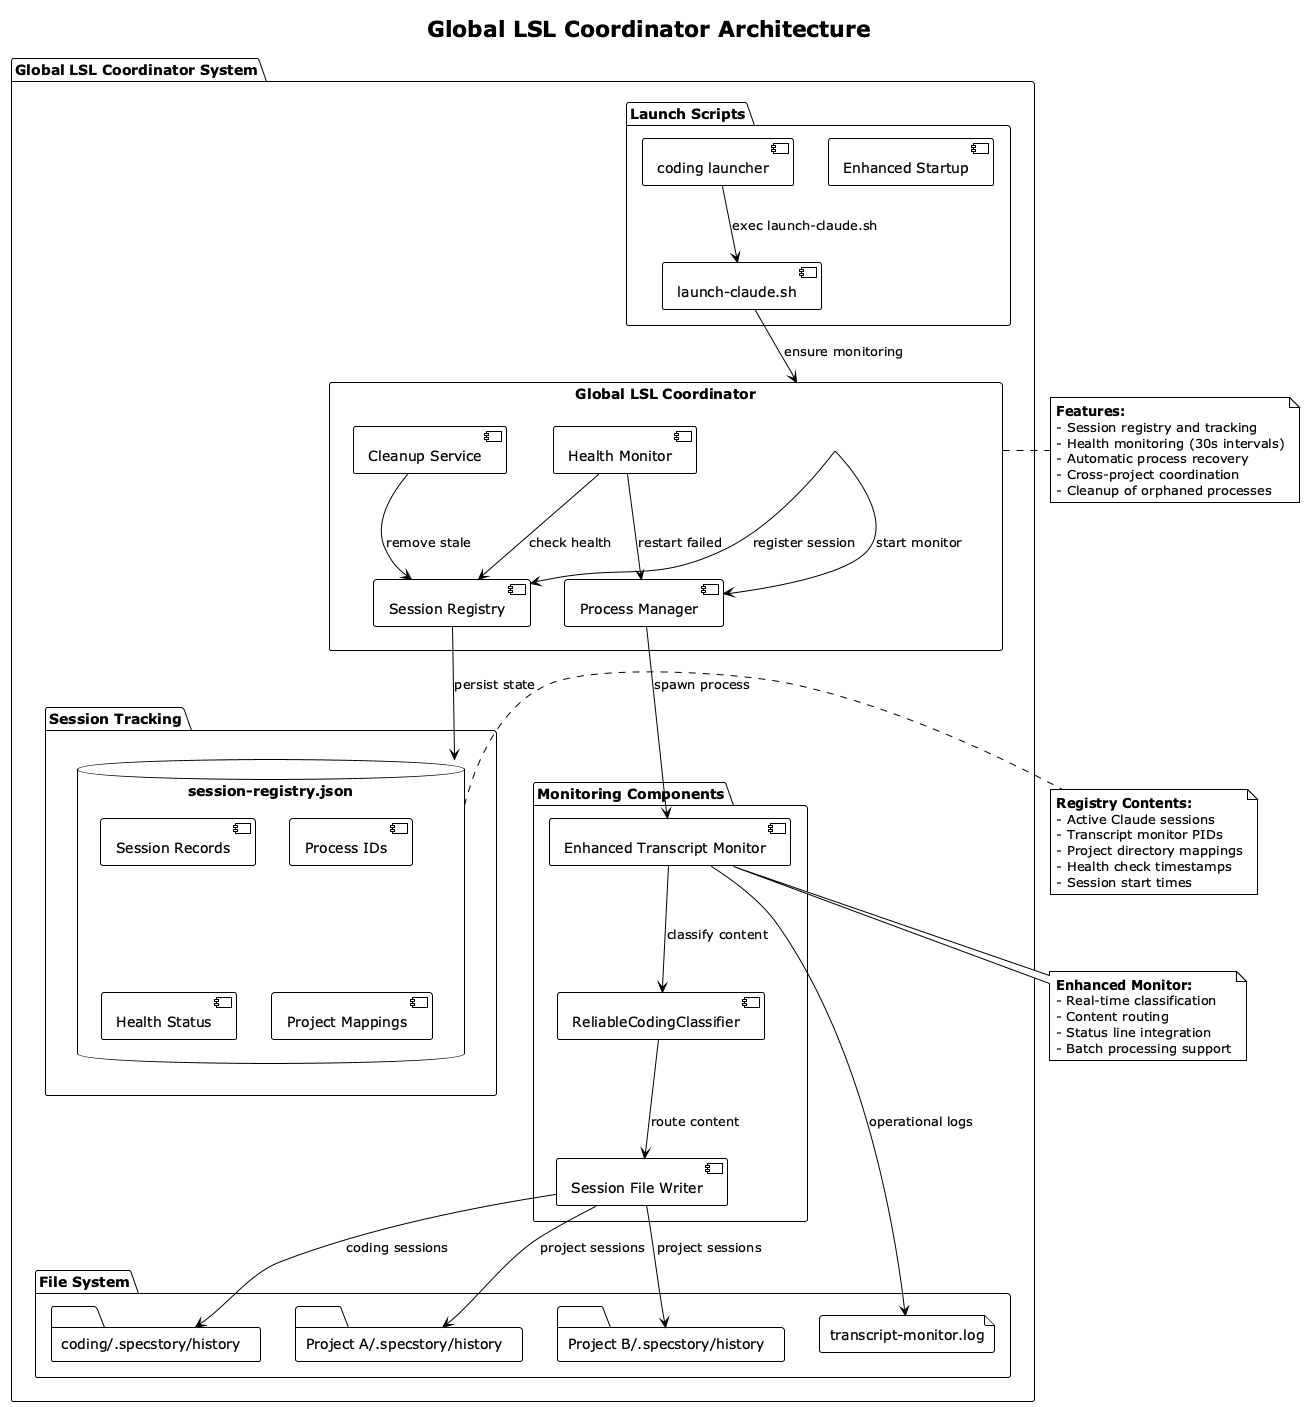

The diagram above was rendered by PlantUML. Its source (embedded in the PNG):
@startuml lsl-global-coordinator-architecture
!theme plain

title Global LSL Coordinator Architecture

package "Global LSL Coordinator System" {
  
  rectangle "Global LSL Coordinator" as GLC {
    component [Session Registry] as Registry
    component [Health Monitor] as Health
    component [Process Manager] as ProcessMgr
    component [Cleanup Service] as Cleanup
  }
  
  package "Launch Scripts" {
    [coding launcher] as CodingLauncher
    [launch-claude.sh] as LaunchScript
    [Enhanced Startup] as Startup
  }
  
  package "Monitoring Components" {
    [Enhanced Transcript Monitor] as ETM
    [ReliableCodingClassifier] as RCC
    [Session File Writer] as Writer
  }
  
  package "Session Tracking" {
    database "session-registry.json" as SessionDB {
      [Session Records] as Sessions
      [Process IDs] as PIDs
      [Health Status] as Status
      [Project Mappings] as Projects
    }
  }
  
  package "File System" {
    folder "Project A/.specstory/history" as ProjA
    folder "Project B/.specstory/history" as ProjB  
    folder "coding/.specstory/history" as CodingHist
    file "transcript-monitor.log" as Logs
  }
  
}

' Relationships
CodingLauncher --> LaunchScript : "exec launch-claude.sh"
LaunchScript --> GLC : "ensure monitoring"
GLC --> Registry : "register session"
GLC --> ProcessMgr : "start monitor"
ProcessMgr --> ETM : "spawn process"
ETM --> RCC : "classify content"
RCC --> Writer : "route content"
Writer --> ProjA : "project sessions"
Writer --> ProjB : "project sessions"  
Writer --> CodingHist : "coding sessions"

Health --> Registry : "check health"
Health --> ProcessMgr : "restart failed"
Cleanup --> Registry : "remove stale"
Registry --> SessionDB : "persist state"

ETM --> Logs : "operational logs"

note right of GLC
  **Features:**
  - Session registry and tracking
  - Health monitoring (30s intervals)
  - Automatic process recovery
  - Cross-project coordination
  - Cleanup of orphaned processes
end note

note right of SessionDB
  **Registry Contents:**
  - Active Claude sessions
  - Transcript monitor PIDs  
  - Project directory mappings
  - Health check timestamps
  - Session start times
end note

note bottom of ETM
  **Enhanced Monitor:**
  - Real-time classification
  - Content routing
  - Status line integration
  - Batch processing support
end note

@enduml